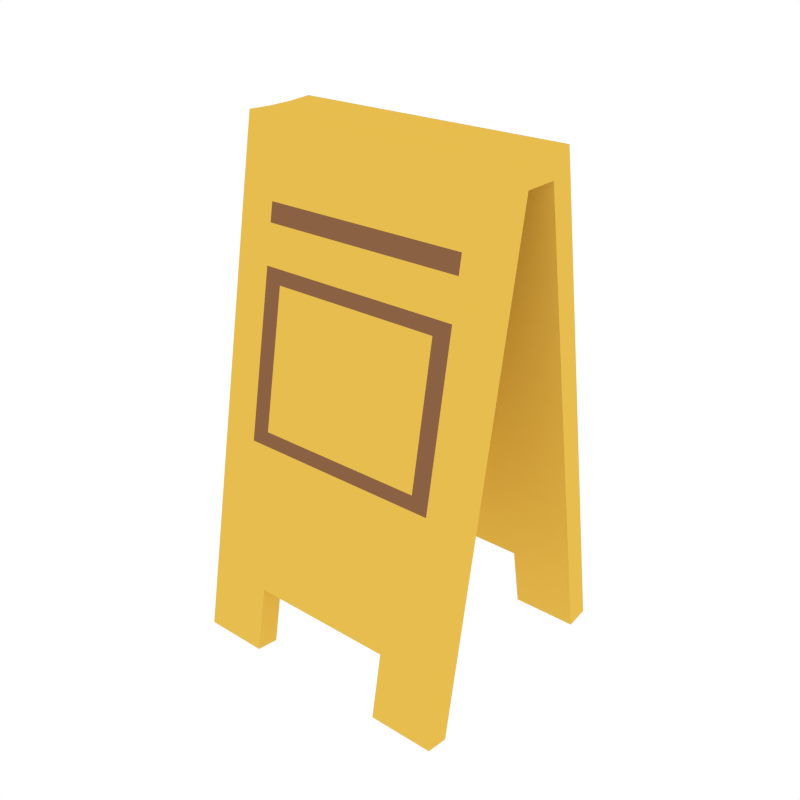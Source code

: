 # Source: Sign.blend  (saved by Blender 2.79.0; exported with 4.5.12 LTS)
import bpy
from mathutils import Matrix  # noqa: F401  (used for matrix-valued properties, if any)

bpy.ops.wm.read_factory_settings(use_empty=True)
scene = bpy.context.scene
scene.name = 'Scene'

# ---- collections
col_collection_1 = bpy.data.collections.new('Collection 1'); scene.collection.children.link(col_collection_1)

# ---- materials (node trees are filled in below, after node groups)
mat_yellow = bpy.data.materials.new('Yellow')
mat_yellow.alpha_threshold = 0.0
mat_yellow.diffuse_color = (0.8007, 0.5081, 0.07728, 1.0)
mat_yellow.roughness = 0.5
mat_brown = bpy.data.materials.new('Brown')
mat_brown.alpha_threshold = 0.0
mat_brown.diffuse_color = (0.2598, 0.1199, 0.05759, 1.0)
mat_brown.roughness = 0.5

# ---- material node trees

# ---- world
world_world = bpy.data.worlds.new('World'); scene.world = world_world
world_world.color = (1.0, 1.0, 1.0)
world_world.use_sun_shadow = False
world_world.sun_shadow_jitter_overblur = 0.0
world_world.cycles.sampling_method = 'NONE'
world_world.cycles.sample_map_resolution = 256

# ---- meshes
me_cube_014 = bpy.data.meshes.new('Cube.014')
me_cube_014.from_pydata([(-1.0, -10.87, 0.08435), (-1.0, -3.447, 3.533), (-1.0, -8.889, 0.0593), (-1.0, -1.469, 3.508), (1.0, -10.87, 0.08435), (1.0, -3.447, 3.533), (1.0, -8.889, 0.0593), (1.0, -1.469, 3.508), (-1.0, -3.107, 3.684), (-1.0, -1.129, 3.675), (1.0, -1.129, 3.675), (1.0, -3.107, 3.684), (-1.0, 0.0, 3.508), (1.0, 0.0, 3.508), (-1.0, 0.0, 3.675), (1.0, 0.0, 3.675), (-0.7405, -1.469, 3.508), (0.7405, -1.469, 3.508), (0.5301, -8.889, 0.0593), (-0.5301, -8.889, 0.0593), (0.7405, -3.447, 3.533), (-0.7405, -3.447, 3.533), (-0.5301, -10.87, 0.08435), (0.5301, -10.87, 0.08435), (-0.7405, -1.129, 3.675), (0.7405, -1.129, 3.675), (0.7405, -3.107, 3.684), (-0.7405, -3.107, 3.684), (-0.7405, 0.0, 3.508), (0.7405, 0.0, 3.508), (-0.7405, 0.0, 3.675), (0.7405, 0.0, 3.675), (-1.0, -9.867, 0.5494), (-1.0, -7.889, 0.5243), (1.0, -7.889, 0.5243), (1.0, -9.867, 0.5494), (0.5301, -9.867, 0.5494), (-0.5301, -9.867, 0.5494), (-0.5301, -7.889, 0.5243), (0.5301, -7.889, 0.5243), (-1.0, -7.656, 1.577), (-1.0, -5.11, 2.76), (-1.0, -3.132, 2.735), (-1.0, -5.678, 1.552), (1.0, -3.132, 2.735), (1.0, -5.678, 1.552), (1.0, -5.11, 2.76), (1.0, -7.656, 1.577), (0.7405, -5.11, 2.76), (0.7405, -7.656, 1.577), (-0.7405, -7.656, 1.577), (-0.7405, -5.11, 2.76), (-0.7405, -3.132, 2.735), (-0.7405, -5.678, 1.552), (0.7405, -5.678, 1.552), (0.7405, -3.132, 2.735), (-0.6153, -7.441, 1.677), (-0.6153, -5.325, 2.66), (0.6153, -5.325, 2.66), (0.6153, -7.441, 1.677), (-1.0, -4.523, 3.033), (-1.0, -4.239, 3.165), (-1.0, -2.261, 3.14), (-1.0, -2.545, 3.008), (-0.7405, -4.523, 3.033), (-0.7405, -4.239, 3.165), (-0.7405, -2.261, 3.14), (-0.7405, -2.545, 3.008), (1.0, -2.261, 3.14), (1.0, -2.545, 3.008), (1.0, -4.239, 3.165), (1.0, -4.523, 3.033), (0.7405, -2.545, 3.008), (0.7405, -2.261, 3.14), (0.7405, -4.239, 3.165), (0.7405, -4.523, 3.033)], [], [(32, 33, 2, 0), (39, 34, 6, 18), (34, 35, 4, 6), (37, 32, 0, 22), (23, 18, 6, 4), (5, 7, 10, 11), (27, 24, 9, 8), (3, 1, 8, 9), (20, 5, 11, 26), (16, 3, 12, 28), (25, 10, 15, 31), (10, 7, 13, 15), (3, 9, 14, 12), (9, 24, 30, 14), (24, 25, 31, 30), (7, 17, 29, 13), (17, 16, 28, 29), (1, 21, 27, 8), (21, 20, 26, 27), (11, 10, 25, 26), (26, 25, 24, 27), (0, 2, 19, 22), (35, 36, 23, 4), (33, 38, 19, 2), (37, 38, 39, 36), (54, 45, 34, 39), (7, 5, 70, 68), (20, 21, 65, 74), (40, 43, 33, 32), (5, 20, 74, 70), (60, 63, 42, 41), (37, 22, 19, 38), (36, 39, 18, 23), (50, 40, 32, 37), (45, 47, 35, 34), (17, 7, 68, 73), (75, 64, 51, 48), (47, 49, 36, 35), (49, 50, 37, 36), (43, 53, 38, 33), (53, 54, 39, 38), (43, 40, 41, 42), (45, 54, 55, 44), (47, 45, 44, 46), (40, 50, 51, 41), (49, 47, 46, 48), (48, 51, 57, 58), (53, 43, 42, 52), (54, 53, 52, 55), (21, 1, 61, 65), (56, 59, 58, 57), (49, 48, 58, 59), (51, 50, 56, 57), (50, 49, 59, 56), (64, 60, 41, 51), (63, 67, 52, 42), (69, 71, 46, 44), (3, 16, 66, 62), (72, 69, 44, 55), (71, 75, 48, 46), (16, 17, 73, 66), (67, 72, 55, 52), (63, 60, 61, 62), (67, 63, 62, 66), (69, 72, 73, 68), (60, 64, 65, 61), (71, 69, 68, 70), (75, 71, 70, 74), (64, 75, 74, 65), (72, 67, 66, 73), (1, 3, 62, 61)])
me_cube_014.polygons.foreach_set('material_index', [0, 0, 0, 0, 0, 0, 0, 0, 0, 0, 0, 0, 0, 0, 0, 0, 0, 0, 0, 0, 0, 0, 0, 0, 0, 0, 0, 0, 0, 0, 0, 0, 0, 0, 0, 0, 0, 0, 0, 0, 0, 0, 0, 0, 0, 0, 1, 0, 0, 0, 0, 1, 1, 1, 0, 0, 0, 0, 0, 0, 0, 0, 0, 0, 0, 0, 0, 0, 1, 0, 0])
me_cube_014.materials.append(mat_yellow)
me_cube_014.materials.append(mat_brown)
me_cube_014.use_remesh_preserve_volume = False
me_cube_014.use_remesh_preserve_attributes = False
me_cube_014.use_mirror_vertex_groups = False
me_cube_014.update()

# ---- objects
ob_sign = bpy.data.objects.new('Sign', me_cube_014)

# ---- transforms, parenting, visibility, modifiers, constraints
ob_sign.location = (0.0, 0.0, 0.0)
ob_sign.scale = (0.2848, 0.02404, 0.2848)
ob_sign.lineart.crease_threshold = 0.0
_m = ob_sign.modifiers.new('Mirror', 'MIRROR')
_m.use_axis = (False, True, False)
_m.use_clip = True

# ---- collection membership
col_collection_1.objects.link(ob_sign)

# ---- scene / render settings (as saved in the file)
scene.frame_start = 1; scene.frame_end = 250; scene.frame_set(0)
scene.render.engine = 'CYCLES'
scene.render.resolution_x = 1000
scene.render.resolution_y = 1000
scene.render.dither_intensity = 0.0
scene.cycles.samples = 200
scene.cycles.sampling_pattern = 'TABULATED_SOBOL'
scene.cycles.light_sampling_threshold = 0.0
scene.cycles.use_adaptive_sampling = False
scene.cycles.use_light_tree = False
scene.cycles.caustics_reflective = False
scene.cycles.caustics_refractive = False
scene.cycles.blur_glossy = 0.0
scene.cycles.max_bounces = 2
scene.cycles.pixel_filter_type = 'GAUSSIAN'
scene.cycles.sample_clamp_indirect = 0.0
scene.view_settings.view_transform = 'Standard'
bpy.context.view_layer.update()

# ---- added for rendering (the .blend has no active camera): camera
cam_auto = bpy.data.cameras.new('AutoCamera')
cam_auto.lens = 50.0
cam_auto.sensor_width = 36.0
cam_auto.clip_end = 1000.0
ob_auto_camera = bpy.data.objects.new('AutoCamera', cam_auto)
scene.collection.objects.link(ob_auto_camera)
ob_auto_camera.location = (1.1931, -1.43172, 1.48748)
ob_auto_camera.rotation_euler = (1.09748, -7.21219e-08, 0.694738)
scene.camera = ob_auto_camera
bpy.context.view_layer.update()
